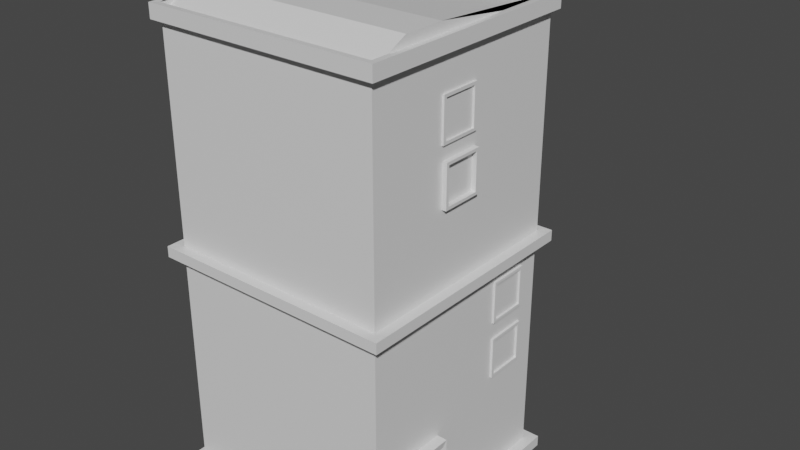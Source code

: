 # Source: Another_building.blend  (saved by Blender 3.0.42; exported with 4.5.12 LTS)
import bpy
from mathutils import Matrix  # noqa: F401  (used for matrix-valued properties, if any)

bpy.ops.wm.read_factory_settings(use_empty=True)
scene = bpy.context.scene
scene.name = 'Scene'

# ---- collections
col_collection = bpy.data.collections.new('Collection'); scene.collection.children.link(col_collection)

# ---- materials (node trees are filled in below, after node groups)
mat_material = bpy.data.materials.new('Material')
mat_material.alpha_threshold = 0.0
mat_material.use_transparent_shadow = False
mat_material.line_color = (0.0, 0.0, 0.0, 1.0)

# ---- material node trees
mat_material.use_nodes = True; mat_material.node_tree.nodes.clear()
_N = mat_material.node_tree.nodes; _L = mat_material.node_tree.links
n0 = _N.new('ShaderNodeOutputMaterial'); n0.name = 'Material Output'; n0.location = (300, 300)
n1 = _N.new('ShaderNodeBsdfPrincipled'); n1.name = 'Principled BSDF'; n1.location = (10, 300)
n1.distribution = 'GGX'
n1.subsurface_method = 'RANDOM_WALK_SKIN'
n1.inputs[2].default_value = 0.4
n1.inputs[3].default_value = 1.45
n1.inputs[27].default_value = (0.0, 0.0, 0.0, 1.0)
n1.inputs[28].default_value = 1.0
_L.new(n1.outputs[0], n0.inputs[0])
n0.is_active_output = True

# ---- world
world_world = bpy.data.worlds.new('World'); scene.world = world_world
world_world.use_nodes = True; world_world.node_tree.nodes.clear()
_N = world_world.node_tree.nodes; _L = world_world.node_tree.links
n0 = _N.new('ShaderNodeOutputWorld'); n0.name = 'World Output'; n0.location = (300, 300)
n1 = _N.new('ShaderNodeBackground'); n1.name = 'Background'; n1.location = (10, 300)
n1.inputs[0].default_value = (0.05088, 0.05088, 0.05088, 1.0)
_L.new(n1.outputs[0], n0.inputs[0])
n0.is_active_output = True
world_world.color = (0.05088, 0.05088, 0.05088)
world_world.use_sun_shadow = False
world_world.sun_shadow_jitter_overblur = 0.0

# ---- meshes
me_cube = bpy.data.meshes.new('Cube')
me_cube.from_pydata([(1.146, 1.039, 1.164), (1.146, 1.039, -0.836), (1.146, -0.9607, 1.164), (1.146, -0.9607, -0.836), (-0.8538, 1.039, 1.164), (-0.8538, 1.039, -0.836), (-0.8538, -0.9607, 1.164), (-0.8538, -0.9607, -0.836), (1.146, 1.039, -0.836), (1.146, -0.9607, -0.836), (-0.8538, 1.039, -0.836), (-0.8538, -0.9607, -0.836), (1.243, 1.137, -0.836), (1.243, -1.058, -0.836), (-0.951, 1.137, -0.836), (-0.951, -1.058, -0.836), (1.243, 1.137, -0.9357), (1.243, -1.058, -0.9357), (-0.951, 1.137, -0.9357), (-0.951, -1.058, -0.9357), (1.146, -0.9607, 1.252), (-0.8538, -0.9607, 1.252), (1.146, 1.056, 1.252), (-0.8538, 1.039, 1.252), (1.146, -0.9607, 3.107), (-0.8538, -0.9607, 3.107), (1.146, 1.056, 3.107), (-0.8538, 1.039, 3.107), (1.146, -0.9607, 3.226), (-0.8538, -0.9607, 3.226), (1.146, 1.039, 3.226), (-0.8538, 1.039, 3.226), (1.146, -0.9607, 1.164), (-0.8538, -0.9607, 1.164), (1.146, 1.039, 1.164), (-0.8538, 1.039, 1.164), (1.146, -0.9607, 1.252), (-0.8538, -0.9607, 1.252), (1.146, 1.039, 1.252), (-0.8538, 1.039, 1.252), (1.24, -1.054, 1.16), (-0.9473, -1.054, 1.16), (1.24, 1.133, 1.16), (-0.9473, 1.133, 1.16), (1.24, -1.054, 1.256), (-0.9473, -1.054, 1.256), (1.24, 1.133, 1.256), (-0.9473, 1.133, 1.256), (1.204, -1.019, 3.103), (-0.9121, -1.019, 3.103), (1.204, 1.098, 3.103), (-0.9121, 1.098, 3.103), (1.204, -1.019, 3.229), (-0.9121, -1.019, 3.229), (1.204, 1.098, 3.229), (-0.9121, 1.098, 3.229), (1.146, -0.9607, 3.149), (-0.8538, -0.9607, 3.149), (1.146, 1.039, 3.149), (-0.8538, 1.039, 3.149), (-0.8538, -0.6287, -0.836), (1.146, -0.6287, 1.164), (-0.8538, -0.6287, 1.164), (1.146, -0.6287, -0.836), (-0.8538, -0.6287, -0.836), (1.146, -0.6287, -0.836), (-0.951, -0.6936, -0.836), (1.243, -0.6936, -0.836), (-0.951, -0.6936, -0.9357), (1.243, -0.6936, -0.9357), (1.146, -0.6287, 1.252), (-0.8538, -0.6287, 1.252), (1.146, -0.6287, 3.107), (-0.8538, -0.6287, 3.107), (1.146, -0.6287, 3.226), (-0.8538, -0.6287, 3.226), (1.146, -0.6287, 1.164), (-0.8538, -0.6287, 1.164), (1.146, -0.6287, 1.252), (-0.8538, -0.6287, 1.252), (1.24, -0.6911, 1.16), (-0.9473, -0.6911, 1.16), (1.24, -0.6911, 1.256), (-0.9473, -0.6911, 1.256), (1.204, -0.6676, 3.103), (-0.9121, -0.6676, 3.103), (1.204, -0.6676, 3.229), (-0.9121, -0.6676, 3.229), (1.146, -0.6287, 3.312), (-0.8538, -0.6287, 3.312), (-0.8538, -0.2611, 1.164), (1.146, -0.2611, -0.836), (1.146, -0.2611, -0.836), (1.243, -0.2903, -0.836), (1.243, -0.2903, -0.9357), (-0.8538, -0.2611, 1.252), (-0.8538, -0.2611, 3.107), (-0.8538, -0.2611, 3.226), (-0.8538, -0.2611, 1.164), (-0.8538, -0.2611, 1.252), (-0.9473, -0.2892, 1.16), (-0.9473, -0.2892, 1.256), (-0.9121, -0.2786, 3.103), (-0.9121, -0.2786, 3.229), (-0.8538, -0.2611, 3.312), (-0.8538, -0.2611, -0.836), (1.146, -0.2611, 1.164), (-0.8538, -0.2611, -0.836), (-0.951, -0.2903, -0.836), (-0.951, -0.2903, -0.9357), (1.146, -0.2449, 1.252), (1.146, -0.2449, 3.107), (1.146, -0.2611, 3.226), (1.146, -0.2611, 1.164), (1.146, -0.2611, 1.252), (1.24, -0.2892, 1.16), (1.24, -0.2892, 1.256), (1.204, -0.2786, 3.103), (1.204, -0.2786, 3.229), (1.146, -0.2611, 3.312), (1.146, 1.039, -0.1263), (-0.8538, -0.9607, -0.1263), (1.146, -0.9607, -0.1263), (-0.8538, 1.039, -0.1263), (1.146, -0.6287, -0.1263), (-0.8538, -0.6287, -0.1263), (1.146, -0.2611, -0.1263), (-0.8538, -0.2611, -0.1263), (1.034, -0.6287, -0.1263), (1.034, -0.6287, -0.836), (1.034, -0.2611, -0.836), (1.034, -0.2611, -0.1263), (1.238, -0.6628, -0.9018), (1.238, -0.227, -0.9018), (1.238, -0.6628, -0.06049), (1.238, -0.227, -0.06049), (1.106, -0.6628, -0.06049), (1.106, -0.6628, -0.9018), (1.106, -0.227, -0.9018), (1.106, -0.227, -0.06049), (1.228, -0.6307, -0.1224), (1.228, -0.6307, -0.8399), (1.228, -0.2591, -0.1224), (1.228, -0.2591, -0.8399), (1.115, -0.6307, -0.1224), (1.115, -0.6307, -0.8399), (1.115, -0.2591, -0.1224), (1.115, -0.2591, -0.8399), (1.133, 2.08, -0.4297), (1.157, 2.08, -0.4279), (1.133, 2.076, -0.4381), (1.158, 2.076, -0.4363), (1.133, 2.067, -0.441), (1.158, 2.067, -0.4393), (1.133, 2.059, -0.4368), (1.157, 2.058, -0.4351), (1.132, 2.056, -0.428), (1.157, 2.055, -0.4262), (1.132, 2.06, -0.4196), (1.156, 2.06, -0.4178), (1.132, 2.069, -0.4166), (1.156, 2.069, -0.4148), (1.132, 2.077, -0.4208), (1.157, 2.077, -0.419), (1.031, -0.3372, -0.473), (1.068, -0.3372, -0.473), (1.031, -0.3318, -0.4861), (1.068, -0.3318, -0.4861), (1.031, -0.3188, -0.4915), (1.068, -0.3188, -0.4915), (1.031, -0.3057, -0.4861), (1.068, -0.3057, -0.4861), (1.031, -0.3003, -0.473), (1.068, -0.3003, -0.473), (1.031, -0.3057, -0.46), (1.068, -0.3057, -0.46), (1.031, -0.3188, -0.4546), (1.068, -0.3188, -0.4546), (1.031, -0.3318, -0.46), (1.068, -0.3318, -0.46), (1.081, -0.3057, -0.4861), (1.081, -0.3188, -0.4915), (1.081, -0.3318, -0.4861), (1.081, -0.3372, -0.473), (1.081, -0.3003, -0.473), (1.081, -0.3057, -0.46), (1.081, -0.3188, -0.4546), (1.081, -0.3318, -0.46), (1.081, -0.3011, -0.4907), (1.081, -0.3188, -0.498), (1.081, -0.3364, -0.4907), (1.081, -0.3437, -0.473), (1.081, -0.2938, -0.473), (1.081, -0.3011, -0.4554), (1.081, -0.3188, -0.4481), (1.081, -0.3364, -0.4554), (1.089, -0.3011, -0.4907), (1.089, -0.3188, -0.498), (1.089, -0.3364, -0.4907), (1.089, -0.3437, -0.473), (1.089, -0.2938, -0.473), (1.089, -0.3011, -0.4554), (1.089, -0.3188, -0.4481), (1.089, -0.3364, -0.4554), (1.165, 0.4672, 0.4973), (1.165, 0.4672, 0.1216), (1.165, 0.8428, 0.4973), (1.165, 0.8428, 0.1216), (1.165, 0.8163, 0.4707), (1.165, 0.4937, 0.4707), (1.165, 0.4937, 0.1481), (1.165, 0.8163, 0.1481), (0.8373, 0.8163, 0.4707), (0.8373, 0.4937, 0.4707), (0.8373, 0.4937, 0.1481), (0.8373, 0.8163, 0.1481), (1.092, 0.4672, 0.4973), (1.092, 0.4672, 0.1216), (1.092, 0.8428, 0.4973), (1.092, 0.8428, 0.1216), (1.164, 0.4667, 1.023), (1.164, 0.4667, 0.6474), (1.164, 0.8424, 1.023), (1.164, 0.8424, 0.6474), (1.164, 0.8159, 0.9965), (1.164, 0.4933, 0.9965), (1.164, 0.4933, 0.6739), (1.164, 0.8159, 0.6739), (0.8367, 0.8159, 0.9965), (0.8367, 0.4933, 0.9965), (0.8367, 0.4933, 0.6739), (0.8367, 0.8159, 0.6739), (1.092, 0.4667, 1.023), (1.092, 0.4667, 0.6474), (1.092, 0.8424, 1.023), (1.092, 0.8424, 0.6474), (1.163, -0.2419, 2.8), (1.163, -0.2419, 2.425), (1.163, 0.1338, 2.8), (1.163, 0.1338, 2.425), (1.163, 0.1073, 2.774), (1.163, -0.2153, 2.774), (1.163, -0.2153, 2.451), (1.163, 0.1073, 2.451), (0.8358, 0.1073, 2.774), (0.8358, -0.2153, 2.774), (0.8358, -0.2153, 2.451), (0.8358, 0.1073, 2.451), (1.091, -0.2419, 2.8), (1.091, -0.2419, 2.425), (1.091, 0.1338, 2.8), (1.091, 0.1338, 2.425), (1.187, -0.2286, 2.302), (1.187, -0.2286, 1.927), (1.187, 0.147, 2.302), (1.187, 0.147, 1.927), (1.187, 0.1205, 2.276), (1.187, -0.2021, 2.276), (1.187, -0.2021, 1.953), (1.187, 0.1205, 1.953), (0.8598, 0.1205, 2.276), (0.8598, -0.2021, 2.276), (0.8598, -0.2021, 1.953), (0.8598, 0.1205, 1.953), (1.115, -0.2286, 2.302), (1.115, -0.2286, 1.927), (1.115, 0.147, 2.302), (1.115, 0.147, 1.927), (0.03075, 0.9826, 2.101), (0.03075, 0.9826, 2.818), (0.4023, 0.9826, 2.101), (0.4023, 0.9826, 2.818), (0.03075, 1.096, 2.101), (0.03075, 1.096, 2.818), (0.4023, 1.096, 2.101), (0.4023, 1.096, 2.818), (-0.00134, 0.9728, 2.88), (-0.00134, 0.9728, 2.039), (0.4344, 0.9728, 2.039), (0.4344, 0.9728, 2.88), (-0.00134, 1.105, 2.88), (0.4344, 1.105, 2.88), (-0.00134, 1.105, 2.039), (0.4344, 1.105, 2.039), (-0.3855, 0.7306, 1.904), (-0.3855, 0.7306, 2.342), (-0.3855, 1.462, 1.904), (-0.3855, 1.462, 2.342), (0.8214, 0.7306, 1.904), (0.8214, 0.7306, 2.342), (0.8214, 1.462, 1.904), (0.8214, 1.462, 2.342), (-0.3855, 0.7306, 2.345), (-0.3855, 1.462, 2.345), (0.8214, 1.462, 2.345), (0.8214, 0.7306, 2.345), (-0.3855, 0.7306, 2.345), (-0.3855, 1.462, 2.345), (0.8214, 1.462, 2.345), (0.8214, 0.7306, 2.345), (0.7594, 1.462, 1.904), (0.7594, 1.462, 2.342), (0.7594, 0.7306, 1.904), (0.7594, 0.7306, 2.342), (0.7594, 1.462, 2.345), (0.7594, 0.7306, 2.345), (0.7594, 1.462, 2.345), (0.7594, 0.7306, 2.345), (-0.2881, 1.462, 1.904), (-0.2881, 0.7306, 2.342), (-0.2881, 0.7306, 2.345), (-0.2881, 0.7306, 2.345), (-0.2881, 1.462, 2.342), (-0.2881, 0.7306, 1.904), (-0.2881, 1.462, 2.345), (-0.2881, 1.462, 2.345), (-0.3855, 1.409, 1.904), (-0.3855, 1.409, 2.342), (0.8214, 1.409, 1.904), (0.8214, 1.409, 2.342), (-0.3855, 1.409, 2.345), (0.8214, 1.409, 2.345), (-0.3855, 1.409, 2.345), (0.8214, 1.409, 2.345), (0.7594, 1.409, 2.345), (0.7594, 1.409, 1.904), (-0.2881, 1.409, 1.904), (-0.2881, 1.409, 2.345), (0.7594, 1.409, 2.091), (0.7594, 0.7306, 2.091), (-0.2881, 0.7306, 2.091), (-0.2881, 1.409, 2.091)], [(162, 158), (158, 148), (148, 156), (154, 150), (155, 151), (151, 157), (157, 149), (163, 159)], [(62, 6, 33, 77), (122, 2, 6, 121), (127, 90, 4, 123), (124, 61, 2, 122), (123, 4, 0, 120), (3, 7, 11, 9), (105, 5, 10, 107), (63, 3, 9, 65), (5, 1, 8, 10), (9, 11, 15, 13), (107, 10, 14, 108), (65, 9, 13, 67), (10, 8, 12, 14), (67, 13, 17, 69), (14, 12, 16, 18), (13, 15, 19, 17), (108, 14, 18, 109), (22, 23, 27, 26), (70, 20, 36, 78), (6, 2, 32, 33), (23, 22, 38, 39), (74, 28, 52, 86), (110, 22, 26, 111), (71, 21, 25, 73), (21, 20, 24, 25), (30, 31, 59, 58), (25, 24, 48, 49), (31, 30, 54, 55), (73, 25, 49, 85), (33, 32, 40, 41), (77, 33, 41, 81), (36, 37, 45, 44), (99, 39, 47, 101), (106, 0, 34, 113), (95, 23, 39, 99), (20, 21, 37, 36), (0, 4, 35, 34), (41, 40, 44, 45), (81, 41, 45, 83), (115, 42, 46, 116), (42, 43, 47, 46), (39, 38, 46, 47), (78, 36, 44, 82), (34, 35, 43, 42), (113, 34, 42, 115), (85, 49, 53, 87), (49, 48, 52, 53), (50, 51, 55, 54), (117, 50, 54, 118), (26, 27, 51, 50), (111, 26, 50, 117), (97, 31, 55, 103), (28, 29, 53, 52), (88, 89, 57, 56), (112, 30, 58, 119), (75, 29, 57, 89), (29, 28, 56, 57), (97, 75, 89, 104), (28, 74, 88, 56), (119, 104, 89, 88), (29, 75, 87, 53), (24, 72, 84, 48), (48, 84, 86, 52), (102, 85, 87, 103), (32, 76, 80, 40), (114, 78, 82, 116), (40, 80, 82, 44), (100, 81, 83, 101), (21, 71, 79, 37), (2, 61, 76, 32), (37, 79, 83, 45), (98, 77, 81, 100), (96, 73, 85, 102), (95, 71, 73, 96), (20, 70, 72, 24), (112, 74, 86, 118), (110, 70, 78, 114), (15, 66, 68, 19), (93, 67, 69, 94), (92, 65, 67, 93), (11, 64, 66, 15), (91, 63, 65, 92), (7, 60, 64, 11), (126, 106, 61, 124), (121, 6, 62, 125), (90, 62, 77, 98), (4, 90, 98, 35), (120, 0, 106, 126), (1, 91, 92, 8), (8, 92, 93, 12), (12, 93, 94, 16), (22, 110, 114, 38), (30, 112, 118, 54), (23, 95, 96, 27), (27, 96, 102, 51), (35, 98, 100, 43), (43, 100, 101, 47), (38, 114, 116, 46), (51, 102, 103, 55), (58, 59, 104, 119), (31, 97, 104, 59), (74, 112, 119, 88), (75, 97, 103, 87), (72, 111, 117, 84), (84, 117, 118, 86), (76, 113, 115, 80), (80, 115, 116, 82), (71, 95, 99, 79), (61, 106, 113, 76), (79, 99, 101, 83), (70, 110, 111, 72), (66, 108, 109, 68), (64, 107, 108, 66), (60, 105, 107, 64), (125, 62, 90, 127), (60, 125, 127, 105), (1, 120, 126, 91), (7, 121, 125, 60), (63, 91, 130, 129), (5, 123, 120, 1), (63, 124, 122, 3), (105, 127, 123, 5), (3, 122, 121, 7), (130, 131, 128, 129), (124, 63, 129, 128), (126, 124, 128, 131), (91, 126, 131, 130), (134, 136, 137, 132), (135, 139, 136, 134), (133, 138, 139, 135), (140, 141, 145, 144), (142, 140, 144, 146), (143, 142, 146, 147), (138, 133, 143, 147), (139, 138, 147, 146), (135, 134, 140, 142), (134, 132, 141, 140), (132, 137, 145, 141), (136, 139, 146, 144), (137, 136, 144, 145), (133, 135, 142, 143), (164, 165, 167, 166), (166, 167, 169, 168), (168, 169, 171, 170), (170, 171, 173, 172), (172, 173, 175, 174), (174, 175, 177, 176), (166, 168, 170, 172, 174, 176, 178, 164), (176, 177, 179, 178), (178, 179, 165, 164), (179, 177, 186, 187), (183, 187, 195, 191), (169, 167, 182, 181), (175, 173, 184, 185), (165, 179, 187, 183), (177, 175, 185, 186), (171, 169, 181, 180), (167, 165, 183, 182), (173, 171, 180, 184), (190, 191, 199, 198), (186, 185, 193, 194), (184, 180, 188, 192), (181, 182, 190, 189), (187, 186, 194, 195), (185, 184, 192, 193), (182, 183, 191, 190), (180, 181, 189, 188), (197, 198, 199, 203, 202, 201, 200, 196), (188, 189, 197, 196), (191, 195, 203, 199), (194, 193, 201, 202), (192, 188, 196, 200), (189, 190, 198, 197), (195, 194, 202, 203), (193, 192, 200, 201), (210, 211, 215, 214), (209, 208, 206, 204), (210, 209, 204, 205), (211, 210, 205, 207), (208, 211, 207, 206), (213, 214, 215, 212), (208, 209, 213, 212), (211, 208, 212, 215), (209, 210, 214, 213), (207, 205, 217, 219), (204, 206, 218, 216), (206, 207, 219, 218), (205, 204, 216, 217), (226, 227, 231, 230), (225, 224, 222, 220), (226, 225, 220, 221), (227, 226, 221, 223), (224, 227, 223, 222), (229, 230, 231, 228), (224, 225, 229, 228), (227, 224, 228, 231), (225, 226, 230, 229), (223, 221, 233, 235), (220, 222, 234, 232), (222, 223, 235, 234), (221, 220, 232, 233), (242, 243, 247, 246), (241, 240, 238, 236), (242, 241, 236, 237), (243, 242, 237, 239), (240, 243, 239, 238), (245, 246, 247, 244), (240, 241, 245, 244), (243, 240, 244, 247), (241, 242, 246, 245), (239, 237, 249, 251), (236, 238, 250, 248), (238, 239, 251, 250), (237, 236, 248, 249), (258, 259, 263, 262), (257, 256, 254, 252), (258, 257, 252, 253), (259, 258, 253, 255), (256, 259, 255, 254), (261, 262, 263, 260), (256, 257, 261, 260), (259, 256, 260, 263), (257, 258, 262, 261), (255, 253, 265, 267), (252, 254, 266, 264), (254, 255, 267, 266), (253, 252, 264, 265), (282, 280, 273, 272), (278, 279, 271, 270), (279, 276, 269, 271), (283, 278, 270, 274), (281, 283, 274, 275), (280, 281, 275, 273), (276, 277, 268, 269), (277, 282, 272, 268), (272, 273, 269, 268), (273, 275, 271, 269), (275, 274, 270, 271), (282, 277, 276, 280), (280, 276, 279, 281), (281, 279, 278, 283), (316, 317, 287, 286), (300, 301, 291, 290), (318, 319, 289, 288), (313, 309, 285, 284), (325, 318, 288, 302), (303, 289, 299, 305), (327, 322, 292, 311), (312, 287, 297, 314), (319, 291, 298, 321), (317, 285, 296, 320), (322, 293, 297, 320), (306, 294, 298, 304), (323, 295, 299, 321), (311, 292, 296, 310), (295, 307, 305, 299), (315, 306, 304, 314), (291, 301, 304, 298), (323, 324, 307, 295), (309, 303, 305, 310), (326, 325, 302, 313), (288, 289, 303, 302), (308, 312, 301, 300), (286, 287, 312, 308), (316, 326, 313, 284), (285, 309, 310, 296), (293, 315, 314, 297), (307, 311, 310, 305), (301, 312, 314, 304), (311, 307, 329, 330), (302, 303, 309, 313), (306, 315, 327, 324), (286, 308, 326, 316), (308, 300, 325, 326), (294, 306, 324, 323), (294, 323, 321, 298), (292, 322, 320, 296), (287, 317, 320, 297), (289, 319, 321, 299), (315, 293, 322, 327), (300, 290, 318, 325), (290, 291, 319, 318), (284, 285, 317, 316), (328, 331, 330, 329), (327, 311, 330, 331), (307, 324, 328, 329), (324, 327, 331, 328)])
_uv = me_cube.uv_layers.new(name='UVMap')
_uv.uv.foreach_set('vector', [0.625, 0.0415, 0.625, 0.0, 0.625, 0.0, 0.625, 0.0415, 0.4637, 0.75, 0.625, 0.75, 0.625, 1.0, 0.4637, 1.0, 0.4637, 0.08744, 0.625, 0.08744, 0.625, 0.25, 0.4637, 0.25, 0.4637, 0.7085, 0.625, 0.7085, 0.625, 0.75, 0.4637, 0.75, 0.4637, 0.25, 0.625, 0.25, 0.625, 0.5, 0.4637, 0.5, 0.375, 0.75, 0.375, 1.0, 0.375, 1.0, 0.375, 0.75, 0.375, 0.08744, 0.375, 0.25, 0.375, 0.25, 0.375, 0.08744, 0.375, 0.7085, 0.375, 0.75, 0.375, 0.75, 0.375, 0.7085, 0.375, 0.25, 0.375, 0.5, 0.375, 0.5, 0.375, 0.25, 0.375, 0.75, 0.375, 1.0, 0.375, 1.0, 0.375, 0.75, 0.375, 0.08744, 0.375, 0.25, 0.375, 0.25, 0.375, 0.08744, 0.375, 0.7085, 0.375, 0.75, 0.375, 0.75, 0.375, 0.7085, 0.375, 0.25, 0.375, 0.5, 0.375, 0.5, 0.375, 0.25, 0.375, 0.7085, 0.375, 0.75, 0.375, 0.75, 0.375, 0.7085, 0.375, 0.25, 0.375, 0.5, 0.375, 0.5, 0.375, 0.25, 0.375, 0.75, 0.375, 1.0, 0.375, 1.0, 0.375, 0.75, 0.375, 0.08744, 0.375, 0.25, 0.375, 0.25, 0.375, 0.08744, 0.625, 0.5, 0.625, 0.25, 0.625, 0.25, 0.625, 0.5, 0.625, 0.7085, 0.625, 0.75, 0.625, 0.75, 0.625, 0.7085, 0.625, 1.0, 0.625, 0.75, 0.625, 0.75, 0.625, 1.0, 0.625, 0.25, 0.625, 0.5, 0.625, 0.5, 0.625, 0.25, 0.625, 0.7085, 0.625, 0.75, 0.625, 0.75, 0.625, 0.7085, 0.625, 0.6626, 0.625, 0.5, 0.625, 0.5, 0.625, 0.6626, 0.625, 0.0415, 0.625, 0.0, 0.625, 0.0, 0.625, 0.0415, 0.625, 1.0, 0.625, 0.75, 0.625, 0.75, 0.625, 1.0, 0.625, 0.5, 0.875, 0.5, 0.875, 0.5, 0.625, 0.5, 0.625, 1.0, 0.625, 0.75, 0.625, 0.75, 0.625, 1.0, 0.875, 0.5, 0.625, 0.5, 0.625, 0.5, 0.875, 0.5, 0.625, 0.0415, 0.625, 0.0, 0.625, 0.0, 0.625, 0.0415, 0.625, 1.0, 0.625, 0.75, 0.625, 0.75, 0.625, 1.0, 0.625, 0.0415, 0.625, 0.0, 0.625, 0.0, 0.625, 0.0415, 0.625, 0.75, 0.625, 1.0, 0.625, 1.0, 0.625, 0.75, 0.625, 0.08744, 0.625, 0.25, 0.625, 0.25, 0.625, 0.08744, 0.625, 0.6626, 0.625, 0.5, 0.625, 0.5, 0.625, 0.6626, 0.625, 0.08744, 0.625, 0.25, 0.625, 0.25, 0.625, 0.08744, 0.625, 0.75, 0.625, 1.0, 0.625, 1.0, 0.625, 0.75, 0.625, 0.5, 0.625, 0.25, 0.625, 0.25, 0.625, 0.5, 0.625, 1.0, 0.625, 0.75, 0.625, 0.75, 0.625, 1.0, 0.625, 0.0415, 0.625, 0.0, 0.625, 0.0, 0.625, 0.0415, 0.625, 0.6626, 0.625, 0.5, 0.625, 0.5, 0.625, 0.6626, 0.625, 0.5, 0.625, 0.25, 0.625, 0.25, 0.625, 0.5, 0.625, 0.25, 0.625, 0.5, 0.625, 0.5, 0.625, 0.25, 0.625, 0.7085, 0.625, 0.75, 0.625, 0.75, 0.625, 0.7085, 0.625, 0.5, 0.625, 0.25, 0.625, 0.25, 0.625, 0.5, 0.625, 0.6626, 0.625, 0.5, 0.625, 0.5, 0.625, 0.6626, 0.625, 0.0415, 0.625, 0.0, 0.625, 0.0, 0.625, 0.0415, 0.625, 1.0, 0.625, 0.75, 0.625, 0.75, 0.625, 1.0, 0.625, 0.5, 0.625, 0.25, 0.625, 0.25, 0.625, 0.5, 0.625, 0.6626, 0.625, 0.5, 0.625, 0.5, 0.625, 0.6626, 0.625, 0.5, 0.625, 0.25, 0.625, 0.25, 0.625, 0.5, 0.625, 0.6626, 0.625, 0.5, 0.625, 0.5, 0.625, 0.6626, 0.875, 0.6626, 0.875, 0.5, 0.875, 0.5, 0.875, 0.6626, 0.625, 0.75, 0.875, 0.75, 0.875, 0.75, 0.625, 0.75, 0.625, 0.7085, 0.875, 0.7085, 0.875, 0.75, 0.625, 0.75, 0.625, 0.6626, 0.625, 0.5, 0.625, 0.5, 0.625, 0.6626, 0.875, 0.7085, 0.875, 0.75, 0.875, 0.75, 0.875, 0.7085, 0.875, 0.75, 0.625, 0.75, 0.625, 0.75, 0.875, 0.75, 0.875, 0.6626, 0.875, 0.7085, 0.875, 0.7085, 0.875, 0.6626, 0.625, 0.75, 0.625, 0.7085, 0.625, 0.7085, 0.625, 0.75, 0.625, 0.6626, 0.875, 0.6626, 0.875, 0.7085, 0.625, 0.7085, 0.875, 0.75, 0.875, 0.7085, 0.875, 0.7085, 0.875, 0.75, 0.625, 0.75, 0.625, 0.7085, 0.625, 0.7085, 0.625, 0.75, 0.625, 0.75, 0.625, 0.7085, 0.625, 0.7085, 0.625, 0.75, 0.625, 0.08744, 0.625, 0.0415, 0.625, 0.0415, 0.625, 0.08744, 0.625, 0.75, 0.625, 0.7085, 0.625, 0.7085, 0.625, 0.75, 0.625, 0.6626, 0.625, 0.7085, 0.625, 0.7085, 0.625, 0.6626, 0.625, 0.75, 0.625, 0.7085, 0.625, 0.7085, 0.625, 0.75, 0.625, 0.08744, 0.625, 0.0415, 0.625, 0.0415, 0.625, 0.08744, 0.625, 0.0, 0.625, 0.0415, 0.625, 0.0415, 0.625, 0.0, 0.625, 0.75, 0.625, 0.7085, 0.625, 0.7085, 0.625, 0.75, 0.625, 0.0, 0.625, 0.0415, 0.625, 0.0415, 0.625, 0.0, 0.625, 0.08744, 0.625, 0.0415, 0.625, 0.0415, 0.625, 0.08744, 0.625, 0.08744, 0.625, 0.0415, 0.625, 0.0415, 0.625, 0.08744, 0.625, 0.08744, 0.625, 0.0415, 0.625, 0.0415, 0.625, 0.08744, 0.625, 0.75, 0.625, 0.7085, 0.625, 0.7085, 0.625, 0.75, 0.625, 0.6626, 0.625, 0.7085, 0.625, 0.7085, 0.625, 0.6626, 0.625, 0.6626, 0.625, 0.7085, 0.625, 0.7085, 0.625, 0.6626, 0.375, 0.0, 0.375, 0.0415, 0.375, 0.0415, 0.375, 0.0, 0.375, 0.6626, 0.375, 0.7085, 0.375, 0.7085, 0.375, 0.6626, 0.375, 0.6626, 0.375, 0.7085, 0.375, 0.7085, 0.375, 0.6626, 0.375, 0.0, 0.375, 0.0415, 0.375, 0.0415, 0.375, 0.0, 0.375, 0.6626, 0.375, 0.7085, 0.375, 0.7085, 0.375, 0.6626, 0.375, 0.0, 0.375, 0.0415, 0.375, 0.0415, 0.375, 0.0, 0.4637, 0.6626, 0.625, 0.6626, 0.625, 0.7085, 0.4637, 0.7085, 0.4637, 0.0, 0.625, 0.0, 0.625, 0.0415, 0.4637, 0.0415, 0.625, 0.08744, 0.625, 0.0415, 0.625, 0.0415, 0.625, 0.08744, 0.625, 0.25, 0.625, 0.08744, 0.625, 0.08744, 0.625, 0.25, 0.4637, 0.5, 0.625, 0.5, 0.625, 0.6626, 0.4637, 0.6626, 0.375, 0.5, 0.375, 0.6626, 0.375, 0.6626, 0.375, 0.5, 0.375, 0.5, 0.375, 0.6626, 0.375, 0.6626, 0.375, 0.5, 0.375, 0.5, 0.375, 0.6626, 0.375, 0.6626, 0.375, 0.5, 0.625, 0.5, 0.625, 0.6626, 0.625, 0.6626, 0.625, 0.5, 0.625, 0.5, 0.625, 0.6626, 0.625, 0.6626, 0.625, 0.5, 0.625, 0.25, 0.625, 0.08744, 0.625, 0.08744, 0.625, 0.25, 0.625, 0.25, 0.625, 0.08744, 0.625, 0.08744, 0.625, 0.25, 0.625, 0.25, 0.625, 0.08744, 0.625, 0.08744, 0.625, 0.25, 0.625, 0.25, 0.625, 0.08744, 0.625, 0.08744, 0.625, 0.25, 0.625, 0.5, 0.625, 0.6626, 0.625, 0.6626, 0.625, 0.5, 0.625, 0.25, 0.625, 0.08744, 0.625, 0.08744, 0.625, 0.25, 0.625, 0.5, 0.875, 0.5, 0.875, 0.6626, 0.625, 0.6626, 0.875, 0.5, 0.875, 0.6626, 0.875, 0.6626, 0.875, 0.5, 0.625, 0.7085, 0.625, 0.6626, 0.625, 0.6626, 0.625, 0.7085, 0.875, 0.7085, 0.875, 0.6626, 0.875, 0.6626, 0.875, 0.7085, 0.625, 0.7085, 0.625, 0.6626, 0.625, 0.6626, 0.625, 0.7085, 0.625, 0.7085, 0.625, 0.6626, 0.625, 0.6626, 0.625, 0.7085, 0.625, 0.7085, 0.625, 0.6626, 0.625, 0.6626, 0.625, 0.7085, 0.625, 0.7085, 0.625, 0.6626, 0.625, 0.6626, 0.625, 0.7085, 0.625, 0.0415, 0.625, 0.08744, 0.625, 0.08744, 0.625, 0.0415, 0.625, 0.7085, 0.625, 0.6626, 0.625, 0.6626, 0.625, 0.7085, 0.625, 0.0415, 0.625, 0.08744, 0.625, 0.08744, 0.625, 0.0415, 0.625, 0.7085, 0.625, 0.6626, 0.625, 0.6626, 0.625, 0.7085, 0.375, 0.0415, 0.375, 0.08744, 0.375, 0.08744, 0.375, 0.0415, 0.375, 0.0415, 0.375, 0.08744, 0.375, 0.08744, 0.375, 0.0415, 0.375, 0.0415, 0.375, 0.08744, 0.375, 0.08744, 0.375, 0.0415, 0.4637, 0.0415, 0.625, 0.0415, 0.625, 0.08744, 0.4637, 0.08744, 0.375, 0.0415, 0.4637, 0.0415, 0.4637, 0.08744, 0.375, 0.08744, 0.375, 0.5, 0.4637, 0.5, 0.4637, 0.6626, 0.375, 0.6626, 0.375, 0.0, 0.4637, 0.0, 0.4637, 0.0415, 0.375, 0.0415, 0.375, 0.7085, 0.375, 0.6626, 0.375, 0.6626, 0.375, 0.7085, 0.375, 0.25, 0.4637, 0.25, 0.4637, 0.5, 0.375, 0.5, 0.375, 0.7085, 0.4637, 0.7085, 0.4637, 0.75, 0.375, 0.75, 0.375, 0.08744, 0.4637, 0.08744, 0.4637, 0.25, 0.375, 0.25, 0.375, 0.75, 0.4637, 0.75, 0.4637, 1.0, 0.375, 1.0, 0.375, 0.6626, 0.4637, 0.6626, 0.4637, 0.7085, 0.375, 0.7085, 0.4637, 0.7085, 0.375, 0.7085, 0.375, 0.7085, 0.4637, 0.7085, 0.4637, 0.6626, 0.4637, 0.7085, 0.4637, 0.7085, 0.4637, 0.6626, 0.375, 0.6626, 0.4637, 0.6626, 0.4637, 0.6626, 0.375, 0.6626, 0.4637, 0.7085, 0.4637, 0.7085, 0.375, 0.7085, 0.375, 0.7085, 0.4637, 0.6626, 0.4637, 0.6626, 0.4637, 0.7085, 0.4637, 0.7085, 0.375, 0.6626, 0.375, 0.6626, 0.4637, 0.6626, 0.4637, 0.6626, 0.4637, 0.7085, 0.375, 0.7085, 0.375, 0.7085, 0.4637, 0.7085, 0.4637, 0.6626, 0.4637, 0.7085, 0.4637, 0.7085, 0.4637, 0.6626, 0.375, 0.6626, 0.4637, 0.6626, 0.4637, 0.6626, 0.375, 0.6626, 0.375, 0.6626, 0.375, 0.6626, 0.375, 0.6626, 0.375, 0.6626, 0.4637, 0.6626, 0.375, 0.6626, 0.375, 0.6626, 0.4637, 0.6626, 0.4637, 0.6626, 0.4637, 0.7085, 0.4637, 0.7085, 0.4637, 0.6626, 0.4637, 0.7085, 0.375, 0.7085, 0.375, 0.7085, 0.4637, 0.7085, 0.375, 0.7085, 0.375, 0.7085, 0.375, 0.7085, 0.375, 0.7085, 0.4637, 0.7085, 0.4637, 0.6626, 0.4637, 0.6626, 0.4637, 0.7085, 0.375, 0.7085, 0.4637, 0.7085, 0.4637, 0.7085, 0.375, 0.7085, 0.375, 0.6626, 0.4637, 0.6626, 0.4637, 0.6626, 0.375, 0.6626, 1.0, 0.5, 1.0, 1.0, 0.875, 1.0, 0.875, 0.5, 0.875, 0.5, 0.875, 1.0, 0.75, 1.0, 0.75, 0.5, 0.75, 0.5, 0.75, 1.0, 0.625, 1.0, 0.625, 0.5, 0.625, 0.5, 0.625, 1.0, 0.5, 1.0, 0.5, 0.5, 0.5, 0.5, 0.5, 1.0, 0.375, 1.0, 0.375, 0.5, 0.375, 0.5, 0.375, 1.0, 0.25, 1.0, 0.25, 0.5, 0.9197, 0.4197, 0.99, 0.25, 0.9197, 0.08029, 0.75, 0.01, 0.5803, 0.08029, 0.51, 0.25, 0.5803, 0.4197, 0.75, 0.49, 0.25, 0.5, 0.25, 1.0, 0.125, 1.0, 0.125, 0.5, 0.125, 0.5, 0.125, 1.0, 0.0, 1.0, 0.0, 0.5, 0.125, 1.0, 0.25, 1.0, 0.25, 1.0, 0.125, 1.0, 0.0, 1.0, 0.125, 1.0, 0.125, 1.0, 0.0, 1.0, 0.75, 1.0, 0.875, 1.0, 0.875, 1.0, 0.75, 1.0, 0.375, 1.0, 0.5, 1.0, 0.5, 1.0, 0.375, 1.0, 0.0, 1.0, 0.125, 1.0, 0.125, 1.0, 0.0, 1.0, 0.25, 1.0, 0.375, 1.0, 0.375, 1.0, 0.25, 1.0, 0.625, 1.0, 0.75, 1.0, 0.75, 1.0, 0.625, 1.0, 0.875, 1.0, 1.0, 1.0, 1.0, 1.0, 0.875, 1.0, 0.5, 1.0, 0.625, 1.0, 0.625, 1.0, 0.5, 1.0, 0.875, 1.0, 1.0, 1.0, 1.0, 1.0, 0.875, 1.0, 0.25, 1.0, 0.375, 1.0, 0.375, 1.0, 0.25, 1.0, 0.5, 1.0, 0.625, 1.0, 0.625, 1.0, 0.5, 1.0, 0.75, 1.0, 0.875, 1.0, 0.875, 1.0, 0.75, 1.0, 0.125, 1.0, 0.25, 1.0, 0.25, 1.0, 0.125, 1.0, 0.375, 1.0, 0.5, 1.0, 0.5, 1.0, 0.375, 1.0, 0.875, 1.0, 1.0, 1.0, 1.0, 1.0, 0.875, 1.0, 0.625, 1.0, 0.75, 1.0, 0.75, 1.0, 0.625, 1.0, 0.49, 0.25, 0.4197, 0.4197, 0.25, 0.49, 0.08029, 0.4197, 0.01, 0.25, 0.08029, 0.08029, 0.25, 0.01, 0.4197, 0.08029, 0.625, 1.0, 0.75, 1.0, 0.75, 1.0, 0.625, 1.0, 0.0, 1.0, 0.125, 1.0, 0.125, 1.0, 0.0, 1.0, 0.25, 1.0, 0.375, 1.0, 0.375, 1.0, 0.25, 1.0, 0.5, 1.0, 0.625, 1.0, 0.625, 1.0, 0.5, 1.0, 0.75, 1.0, 0.875, 1.0, 0.875, 1.0, 0.75, 1.0, 0.125, 1.0, 0.25, 1.0, 0.25, 1.0, 0.125, 1.0, 0.375, 1.0, 0.5, 1.0, 0.5, 1.0, 0.375, 1.0, 0.9294, 0.07065, 0.9294, 0.9294, 0.9294, 0.9294, 0.9294, 0.07065, 0.07065, 0.07065, 0.07065, 0.9294, 0.0, 1.0, 0.0, 0.0, 0.9294, 0.07065, 0.07065, 0.07065, 0.0, 0.0, 1.0, 0.0, 0.9294, 0.9294, 0.9294, 0.07065, 1.0, 0.0, 1.0, 1.0, 0.07065, 0.9294, 0.9294, 0.9294, 1.0, 1.0, 0.0, 1.0, 0.07065, 0.07065, 0.9294, 0.07065, 0.9294, 0.9294, 0.07065, 0.9294, 0.07065, 0.9294, 0.07065, 0.07065, 0.07065, 0.07065, 0.07065, 0.9294, 0.9294, 0.9294, 0.07065, 0.9294, 0.07065, 0.9294, 0.9294, 0.9294, 0.07065, 0.07065, 0.9294, 0.07065, 0.9294, 0.07065, 0.07065, 0.07065, 1.0, 1.0, 1.0, 0.0, 1.0, 0.0, 1.0, 1.0, 0.0, 0.0, 0.0, 1.0, 0.0, 1.0, 0.0, 0.0, 0.0, 1.0, 1.0, 1.0, 1.0, 1.0, 0.0, 1.0, 1.0, 0.0, 0.0, 0.0, 0.0, 0.0, 1.0, 0.0, 0.9294, 0.07065, 0.9294, 0.9294, 0.9294, 0.9294, 0.9294, 0.07065, 0.07065, 0.07065, 0.07065, 0.9294, 0.0, 1.0, 0.0, 0.0, 0.9294, 0.07065, 0.07065, 0.07065, 0.0, 0.0, 1.0, 0.0, 0.9294, 0.9294, 0.9294, 0.07065, 1.0, 0.0, 1.0, 1.0, 0.07065, 0.9294, 0.9294, 0.9294, 1.0, 1.0, 0.0, 1.0, 0.07065, 0.07065, 0.9294, 0.07065, 0.9294, 0.9294, 0.07065, 0.9294, 0.07065, 0.9294, 0.07065, 0.07065, 0.07065, 0.07065, 0.07065, 0.9294, 0.9294, 0.9294, 0.07065, 0.9294, 0.07065, 0.9294, 0.9294, 0.9294, 0.07065, 0.07065, 0.9294, 0.07065, 0.9294, 0.07065, 0.07065, 0.07065, 1.0, 1.0, 1.0, 0.0, 1.0, 0.0, 1.0, 1.0, 0.0, 0.0, 0.0, 1.0, 0.0, 1.0, 0.0, 0.0, 0.0, 1.0, 1.0, 1.0, 1.0, 1.0, 0.0, 1.0, 1.0, 0.0, 0.0, 0.0, 0.0, 0.0, 1.0, 0.0, 0.9294, 0.07065, 0.9294, 0.9294, 0.9294, 0.9294, 0.9294, 0.07065, 0.07065, 0.07065, 0.07065, 0.9294, 0.0, 1.0, 0.0, 0.0, 0.9294, 0.07065, 0.07065, 0.07065, 0.0, 0.0, 1.0, 0.0, 0.9294, 0.9294, 0.9294, 0.07065, 1.0, 0.0, 1.0, 1.0, 0.07065, 0.9294, 0.9294, 0.9294, 1.0, 1.0, 0.0, 1.0, 0.07065, 0.07065, 0.9294, 0.07065, 0.9294, 0.9294, 0.07065, 0.9294, 0.07065, 0.9294, 0.07065, 0.07065, 0.07065, 0.07065, 0.07065, 0.9294, 0.9294, 0.9294, 0.07065, 0.9294, 0.07065, 0.9294, 0.9294, 0.9294, 0.07065, 0.07065, 0.9294, 0.07065, 0.9294, 0.07065, 0.07065, 0.07065, 1.0, 1.0, 1.0, 0.0, 1.0, 0.0, 1.0, 1.0, 0.0, 0.0, 0.0, 1.0, 0.0, 1.0, 0.0, 0.0, 0.0, 1.0, 1.0, 1.0, 1.0, 1.0, 0.0, 1.0, 1.0, 0.0, 0.0, 0.0, 0.0, 0.0, 1.0, 0.0, 0.9294, 0.07065, 0.9294, 0.9294, 0.9294, 0.9294, 0.9294, 0.07065, 0.07065, 0.07065, 0.07065, 0.9294, 0.0, 1.0, 0.0, 0.0, 0.9294, 0.07065, 0.07065, 0.07065, 0.0, 0.0, 1.0, 0.0, 0.9294, 0.9294, 0.9294, 0.07065, 1.0, 0.0, 1.0, 1.0, 0.07065, 0.9294, 0.9294, 0.9294, 1.0, 1.0, 0.0, 1.0, 0.07065, 0.07065, 0.9294, 0.07065, 0.9294, 0.9294, 0.07065, 0.9294, 0.07065, 0.9294, 0.07065, 0.07065, 0.07065, 0.07065, 0.07065, 0.9294, 0.9294, 0.9294, 0.07065, 0.9294, 0.07065, 0.9294, 0.9294, 0.9294, 0.07065, 0.07065, 0.9294, 0.07065, 0.9294, 0.07065, 0.07065, 0.07065, 1.0, 1.0, 1.0, 0.0, 1.0, 0.0, 1.0, 1.0, 0.0, 0.0, 0.0, 1.0, 0.0, 1.0, 0.0, 0.0, 0.0, 1.0, 1.0, 1.0, 1.0, 1.0, 0.0, 1.0, 1.0, 0.0, 0.0, 0.0, 0.0, 0.0, 1.0, 0.0, 0.375, 0.6626, 0.4637, 0.6626, 0.4637, 0.6626, 0.375, 0.6626, 0.375, 0.7085, 0.4637, 0.7085, 0.4637, 0.7085, 0.375, 0.7085, 0.4637, 0.7085, 0.4637, 0.6626, 0.4637, 0.6626, 0.4637, 0.7085, 0.375, 0.7085, 0.375, 0.7085, 0.375, 0.7085, 0.375, 0.7085, 0.4637, 0.7085, 0.375, 0.7085, 0.375, 0.7085, 0.4637, 0.7085, 0.4637, 0.6626, 0.4637, 0.7085, 0.4637, 0.7085, 0.4637, 0.6626, 0.4637, 0.6626, 0.375, 0.6626, 0.375, 0.6626, 0.4637, 0.6626, 0.375, 0.6626, 0.375, 0.6626, 0.375, 0.6626, 0.375, 0.6626, 0.375, 0.6626, 0.4637, 0.6626, 0.4637, 0.6626, 0.375, 0.6626, 0.4637, 0.6626, 0.4637, 0.7085, 0.4637, 0.7085, 0.4637, 0.6626, 0.4637, 0.7085, 0.375, 0.7085, 0.375, 0.7085, 0.4637, 0.7085, 0.375, 0.6626, 0.375, 0.6626, 0.4637, 0.6626, 0.4637, 0.6626, 0.4637, 0.6626, 0.4637, 0.6626, 0.4637, 0.7085, 0.4637, 0.7085, 0.4637, 0.7085, 0.4637, 0.7085, 0.375, 0.7085, 0.375, 0.7085, 0.375, 0.232, 0.625, 0.232, 0.625, 0.25, 0.375, 0.25, 0.375, 0.4872, 0.625, 0.4872, 0.625, 0.5, 0.375, 0.5, 0.375, 0.518, 0.625, 0.518, 0.625, 0.75, 0.375, 0.75, 0.375, 0.9798, 0.625, 0.9798, 0.625, 1.0, 0.375, 1.0, 0.3622, 0.518, 0.375, 0.518, 0.375, 0.75, 0.3622, 0.75, 0.625, 0.7628, 0.625, 0.75, 0.625, 0.75, 0.625, 0.7628, 0.8548, 0.518, 0.875, 0.518, 0.875, 0.75, 0.8548, 0.75, 0.625, 0.2702, 0.625, 0.25, 0.625, 0.25, 0.625, 0.2702, 0.625, 0.518, 0.625, 0.5, 0.625, 0.5, 0.625, 0.518, 0.625, 0.232, 0.625, 0.0, 0.625, 0.0, 0.625, 0.232, 0.875, 0.518, 0.875, 0.5, 0.875, 0.5, 0.875, 0.518, 0.6378, 0.5, 0.625, 0.5, 0.625, 0.5, 0.6378, 0.5, 0.625, 0.518, 0.625, 0.75, 0.625, 0.75, 0.625, 0.518, 0.8548, 0.75, 0.875, 0.75, 0.875, 0.75, 0.8548, 0.75, 0.625, 0.75, 0.6378, 0.75, 0.6378, 0.75, 0.625, 0.75, 0.8548, 0.5, 0.6378, 0.5, 0.6378, 0.5, 0.8548, 0.5, 0.625, 0.5, 0.625, 0.4872, 0.625, 0.4872, 0.625, 0.5, 0.625, 0.518, 0.6378, 0.518, 0.6378, 0.75, 0.625, 0.75, 0.625, 0.9798, 0.625, 0.7628, 0.625, 0.7628, 0.625, 0.9798, 0.1452, 0.518, 0.3622, 0.518, 0.3622, 0.75, 0.1452, 0.75, 0.375, 0.75, 0.625, 0.75, 0.625, 0.7628, 0.375, 0.7628, 0.375, 0.2702, 0.625, 0.2702, 0.625, 0.4872, 0.375, 0.4872, 0.375, 0.25, 0.625, 0.25, 0.625, 0.2702, 0.375, 0.2702, 0.125, 0.518, 0.1452, 0.518, 0.1452, 0.75, 0.125, 0.75, 0.625, 1.0, 0.625, 0.9798, 0.625, 0.9798, 0.625, 1.0, 0.875, 0.5, 0.8548, 0.5, 0.8548, 0.5, 0.875, 0.5, 0.6378, 0.75, 0.8548, 0.75, 0.8548, 0.75, 0.6378, 0.75, 0.625, 0.4872, 0.625, 0.2702, 0.625, 0.2702, 0.625, 0.4872, 0.8548, 0.75, 0.6378, 0.75, 0.6378, 0.75, 0.8548, 0.75, 0.375, 0.7628, 0.625, 0.7628, 0.625, 0.9798, 0.375, 0.9798, 0.6378, 0.5, 0.8548, 0.5, 0.8548, 0.518, 0.6378, 0.518, 0.125, 0.5, 0.1452, 0.5, 0.1452, 0.518, 0.125, 0.518, 0.1452, 0.5, 0.3622, 0.5, 0.3622, 0.518, 0.1452, 0.518, 0.625, 0.5, 0.6378, 0.5, 0.6378, 0.518, 0.625, 0.518, 0.625, 0.5, 0.625, 0.518, 0.625, 0.518, 0.625, 0.5, 0.875, 0.75, 0.875, 0.518, 0.875, 0.518, 0.875, 0.75, 0.625, 0.25, 0.625, 0.232, 0.625, 0.232, 0.625, 0.25, 0.625, 0.75, 0.625, 0.518, 0.625, 0.518, 0.625, 0.75, 0.8548, 0.5, 0.875, 0.5, 0.875, 0.518, 0.8548, 0.518, 0.3622, 0.5, 0.375, 0.5, 0.375, 0.518, 0.3622, 0.518, 0.375, 0.5, 0.625, 0.5, 0.625, 0.518, 0.375, 0.518, 0.375, 0.0, 0.625, 0.0, 0.625, 0.232, 0.375, 0.232, 0.6378, 0.518, 0.8548, 0.518, 0.8548, 0.75, 0.6378, 0.75, 0.8548, 0.518, 0.8548, 0.75, 0.8548, 0.75, 0.8548, 0.518, 0.6378, 0.75, 0.6378, 0.518, 0.6378, 0.518, 0.6378, 0.75, 0.6378, 0.518, 0.8548, 0.518, 0.8548, 0.518, 0.6378, 0.518])
me_cube.materials.append(mat_material)
me_cube.use_remesh_preserve_volume = False
me_cube.use_remesh_preserve_attributes = False
me_cube.use_mirror_vertex_groups = False
me_cube.update()

# ---- objects
ob_cube = bpy.data.objects.new('Cube', me_cube)

# ---- transforms, parenting, visibility, modifiers, constraints
ob_cube.location = (0.0, 0.0, 2.261)
ob_cube.scale = (2.472, 2.472, 2.472)
ob_cube.lock_rotations_4d = False
ob_cube.empty_display_type = 'ARROWS'
ob_cube.lineart.crease_threshold = 0.0

# ---- collection membership
col_collection.objects.link(ob_cube)

# ---- scene / render settings (as saved in the file)
scene.frame_start = 1; scene.frame_end = 250; scene.frame_set(1)
scene.render.engine = 'BLENDER_EEVEE_NEXT'
scene.cycles.sampling_pattern = 'TABULATED_SOBOL'
scene.cycles.use_light_tree = False
scene.view_settings.view_transform = 'Filmic'
bpy.context.view_layer.update()

# ---- added for rendering (the .blend has no active camera and no usable light): camera, sun
cam_auto = bpy.data.cameras.new('AutoCamera')
cam_auto.lens = 50.0
cam_auto.sensor_width = 36.0
cam_auto.clip_end = 1000.0
ob_auto_camera = bpy.data.objects.new('AutoCamera', cam_auto)
scene.collection.objects.link(ob_auto_camera)
ob_auto_camera.location = (13.4414, -14.4321, 15.6627)
ob_auto_camera.rotation_euler = (1.09748, -7.21219e-08, 0.694738)
scene.camera = ob_auto_camera
light_auto_sun = bpy.data.lights.new('AutoSun', 'SUN')
light_auto_sun.energy = 3.0
light_auto_sun.angle = 0.0523599
ob_auto_sun = bpy.data.objects.new('AutoSun', light_auto_sun)
scene.collection.objects.link(ob_auto_sun)
ob_auto_sun.rotation_euler = (0.872665, 0.174533, 0.523599)
bpy.context.view_layer.update()

